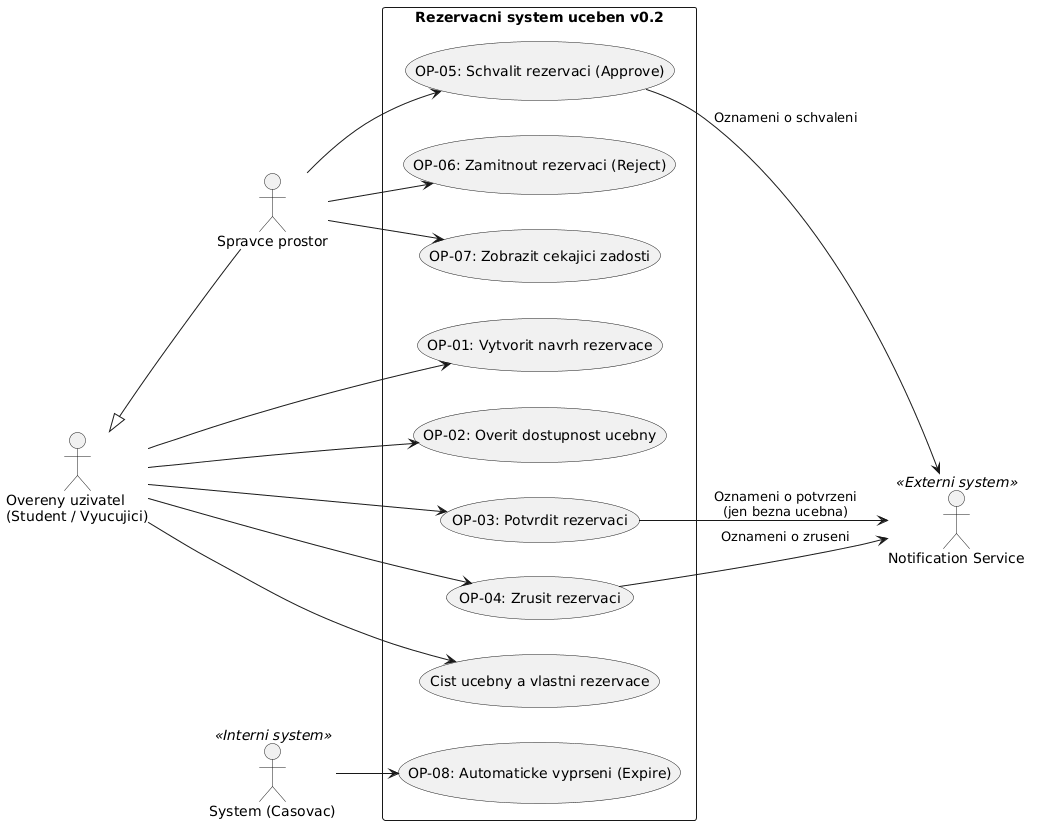

The diagram above was rendered by PlantUML. Its source (embedded in the PNG):
@startuml
left to right direction
skinparam packageStyle rectangle

actor "Overeny uzivatel\n(Student / Vyucujici)" as Uzivatel
actor "Spravce prostor" as Spravce
actor "Notification Service" as Notifikace <<Externi system>>
actor "System (Casovac)" as Casovac <<Interni system>>

Uzivatel <|-- Spravce

rectangle "Rezervacni system uceben v0.2" {
  usecase "OP-01: Vytvorit navrh rezervace" as UC1
  usecase "OP-02: Overit dostupnost ucebny" as UC2
  usecase "OP-03: Potvrdit rezervaci" as UC3
  usecase "OP-04: Zrusit rezervaci" as UC4
  usecase "Cist ucebny a vlastni rezervace" as UC_READ
  
  usecase "OP-05: Schvalit rezervaci (Approve)" as UC5
  usecase "OP-06: Zamitnout rezervaci (Reject)" as UC6
  usecase "OP-07: Zobrazit cekajici zadosti" as UC7
  
  usecase "OP-08: Automaticke vyprseni (Expire)" as UC8
}

Uzivatel --> UC1
Uzivatel --> UC2
Uzivatel --> UC3
Uzivatel --> UC4
Uzivatel --> UC_READ

Spravce --> UC5
Spravce --> UC6
Spravce --> UC7

Casovac --> UC8

UC3 --> Notifikace : "Oznameni o potvrzeni\n(jen bezna ucebna)"
UC4 --> Notifikace : "Oznameni o zruseni"
UC5 --> Notifikace : "Oznameni o schvaleni"
@enduml